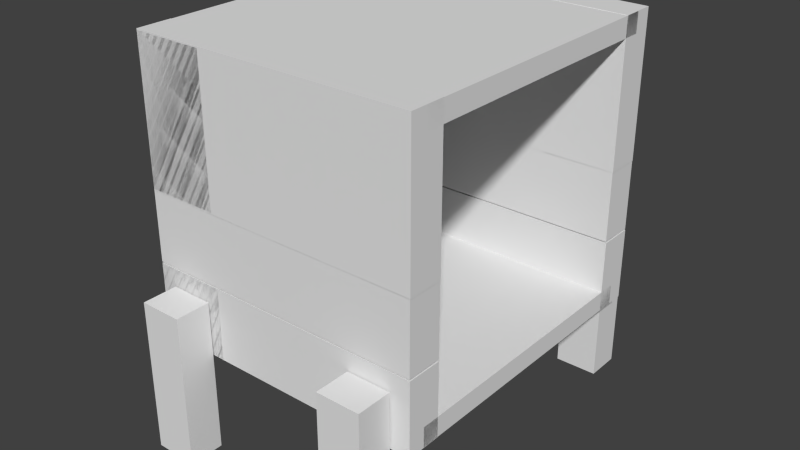 # Source: morhalda.blend  (saved by Blender 2.72.0; exported with 4.5.12 LTS)
import bpy
from mathutils import Matrix  # noqa: F401  (used for matrix-valued properties, if any)

bpy.ops.wm.read_factory_settings(use_empty=True)
scene = bpy.context.scene
scene.name = 'Scene'

# ---- collections
col_collection_1 = bpy.data.collections.new('Collection 1'); scene.collection.children.link(col_collection_1)

# ---- materials (node trees are filled in below, after node groups)
mat_material = bpy.data.materials.new('Material')
mat_material.alpha_threshold = 0.0
mat_material.use_transparent_shadow = False
mat_material.roughness = 0.5
mat_material.line_color = (0.0, 0.0, 0.0, 1.0)

# ---- material node trees

# ---- world
world_world = bpy.data.worlds.new('World'); scene.world = world_world
world_world.color = (0.05088, 0.05088, 0.05088)
world_world.use_sun_shadow = False
world_world.sun_shadow_jitter_overblur = 0.0
world_world.cycles.sampling_method = 'MANUAL'
world_world.cycles.sample_map_resolution = 256

# ---- meshes
me_cube_010 = bpy.data.meshes.new('Cube.010')
me_cube_010.from_pydata([(-5.957, -1.126, 21.5), (-5.957, -1.375, 21.5), (-5.957, -1.375, 25.9), (-5.957, -1.126, 25.9), (-1.544, -1.126, 21.5), (-1.544, -1.375, 21.5), (-1.544, -1.375, 25.9), (-1.544, -1.126, 25.9), (-5.957, -1.126, 0.6958), (-5.957, -1.375, 0.6958), (-5.957, -1.375, 5.097), (-5.957, -1.126, 5.097), (-1.544, -1.126, 0.6958), (-1.544, -1.375, 0.6958), (-1.544, -1.375, 5.097), (-1.544, -1.126, 5.097), (-5.957, 1.381, 0.6958), (-5.957, 1.132, 0.6958), (-5.957, 1.132, 5.097), (-5.957, 1.381, 5.097), (-1.544, 1.381, 0.6958), (-1.544, 1.132, 0.6958), (-1.544, 1.132, 5.097), (-1.544, 1.381, 5.097), (-5.957, 1.381, 21.5), (-5.957, 1.132, 21.5), (-5.957, 1.132, 25.9), (-5.957, 1.381, 25.9), (-1.544, 1.381, 21.5), (-1.544, 1.132, 21.5), (-1.544, 1.132, 25.9), (-1.544, 1.381, 25.9), (-1.0, -1.0, -1.0), (-1.0, 1.0, -1.0), (1.0, 1.0, -1.0), (1.0, -1.0, -1.0), (-1.0, -1.0, 1.0), (-1.0, 1.0, 1.0), (1.0, 1.0, 1.0), (1.0, -1.0, 1.0), (1.0, -0.8767, -1.029), (1.0, -1.123, -1.029), (-1.0, -1.123, -1.029), (-1.0, -0.8767, -1.029), (1.0, -0.8767, 27.78), (1.0, -1.123, 27.78), (-1.0, -1.123, 27.78), (-1.0, -0.8767, 27.78), (1.0, 1.123, -1.029), (1.0, 0.8767, -1.029), (-1.0, 0.8767, -1.029), (-1.0, 1.123, -1.029), (1.0, 1.123, 27.78), (1.0, 0.8767, 27.78), (-1.0, 0.8767, 27.78), (-1.0, 1.123, 27.78), (-3.111, -1.0, -1.0), (-3.111, 1.0, -1.0), (-1.056, 1.0, -1.0), (-1.056, -1.0, -1.0), (-3.111, -1.0, 1.0), (-3.111, 1.0, 1.0), (-1.056, 1.0, 1.0), (-1.056, -1.0, 1.0), (-1.056, -0.8767, -1.029), (-1.056, -1.123, -1.029), (-3.111, -1.123, -1.029), (-3.111, -0.8767, -1.029), (-1.056, -0.8767, 6.302), (-1.056, -1.123, 6.302), (-3.111, -1.123, 6.302), (-3.111, -0.8767, 6.302), (-1.056, 1.123, -1.029), (-1.056, 0.8767, -1.029), (-3.111, 0.8767, -1.029), (-3.111, 1.123, -1.029), (-1.056, 1.123, 6.302), (-1.056, 0.8767, 6.302), (-3.111, 0.8767, 6.302), (-3.111, 1.123, 6.302), (1.038, -1.0, -1.0), (1.038, 1.0, -1.0), (5.075, 1.0, -1.0), (5.075, -1.0, -1.0), (1.038, -1.0, 1.0), (1.038, 1.0, 1.0), (5.075, 1.0, 1.0), (5.075, -1.0, 1.0), (5.075, -0.8767, -1.029), (5.075, -1.123, -1.029), (1.038, -1.123, -1.029), (1.038, -0.8767, -1.029), (5.075, -0.8767, 6.302), (5.075, -1.123, 6.302), (1.038, -1.123, 6.302), (1.038, -0.8767, 6.302), (5.075, 1.123, -1.029), (5.075, 0.8767, -1.029), (1.038, 0.8767, -1.029), (1.038, 1.123, -1.029), (5.075, 1.123, 6.302), (5.075, 0.8767, 6.302), (1.038, 0.8767, 6.302), (1.038, 1.123, 6.302), (5.107, 1.0, 27.81), (5.107, -1.0, 27.81), (5.107, -1.0, -1.036), (5.107, 1.0, -1.036), (4.542, 1.0, 27.81), (4.542, -1.0, 27.81), (4.542, -1.0, -1.036), (4.542, 1.0, -1.036), (5.115, 0.8767, -1.036), (5.115, 1.123, -1.036), (5.115, 1.123, 27.81), (5.115, 0.8767, 27.81), (0.9925, 0.8767, -1.036), (0.9925, 1.123, -1.036), (0.9925, 1.123, 27.81), (0.9925, 0.8767, 27.81), (5.115, -1.123, -1.036), (5.115, -0.8767, -1.036), (5.115, -0.8767, 27.81), (5.115, -1.123, 27.81), (0.9925, -1.123, -1.036), (0.9925, -0.8767, -1.036), (0.9925, -0.8767, 27.81), (0.9925, -1.123, 27.81), (-3.103, -1.0, 27.81), (-3.103, 1.0, 27.81), (-3.103, 1.0, -1.036), (-3.103, -1.0, -1.036), (-2.538, -1.0, 27.81), (-2.538, 1.0, 27.81), (-2.538, 1.0, -1.036), (-2.538, -1.0, -1.036), (-3.111, -0.8767, -1.036), (-3.111, -1.123, -1.036), (-3.111, -1.123, 27.81), (-3.111, -0.8767, 27.81), (-1.04, -0.8767, -1.036), (-1.04, -1.123, -1.036), (-1.04, -1.123, 27.81), (-1.04, -0.8767, 27.81), (-3.111, 1.123, -1.036), (-3.111, 0.8767, -1.036), (-3.111, 0.8767, 27.81), (-3.111, 1.123, 27.81), (-1.04, 1.123, -1.036), (-1.04, 0.8767, -1.036), (-1.04, 0.8767, 27.81), (-1.04, 1.123, 27.81)], [], [(4, 5, 1, 0), (5, 6, 2, 1), (6, 7, 3, 2), (7, 4, 0, 3), (0, 1, 2, 3), (7, 6, 5, 4), (12, 13, 9, 8), (13, 14, 10, 9), (14, 15, 11, 10), (15, 12, 8, 11), (8, 9, 10, 11), (15, 14, 13, 12), (20, 21, 17, 16), (21, 22, 18, 17), (22, 23, 19, 18), (23, 20, 16, 19), (16, 17, 18, 19), (23, 22, 21, 20), (28, 29, 25, 24), (29, 30, 26, 25), (30, 31, 27, 26), (31, 28, 24, 27), (24, 25, 26, 27), (31, 30, 29, 28), (36, 37, 33, 32), (37, 38, 34, 33), (38, 39, 35, 34), (39, 36, 32, 35), (32, 33, 34, 35), (39, 38, 37, 36), (40, 41, 42, 43), (44, 47, 46, 45), (40, 44, 45, 41), (41, 45, 46, 42), (42, 46, 47, 43), (44, 40, 43, 47), (48, 49, 50, 51), (52, 55, 54, 53), (48, 52, 53, 49), (49, 53, 54, 50), (50, 54, 55, 51), (52, 48, 51, 55), (60, 61, 57, 56), (61, 62, 58, 57), (62, 63, 59, 58), (63, 60, 56, 59), (56, 57, 58, 59), (63, 62, 61, 60), (64, 65, 66, 67), (68, 71, 70, 69), (64, 68, 69, 65), (65, 69, 70, 66), (66, 70, 71, 67), (68, 64, 67, 71), (72, 73, 74, 75), (76, 79, 78, 77), (72, 76, 77, 73), (73, 77, 78, 74), (74, 78, 79, 75), (76, 72, 75, 79), (84, 85, 81, 80), (85, 86, 82, 81), (86, 87, 83, 82), (87, 84, 80, 83), (80, 81, 82, 83), (87, 86, 85, 84), (88, 89, 90, 91), (92, 95, 94, 93), (88, 92, 93, 89), (89, 93, 94, 90), (90, 94, 95, 91), (92, 88, 91, 95), (96, 97, 98, 99), (100, 103, 102, 101), (96, 100, 101, 97), (97, 101, 102, 98), (98, 102, 103, 99), (100, 96, 99, 103), (108, 109, 105, 104), (109, 110, 106, 105), (110, 111, 107, 106), (111, 108, 104, 107), (104, 105, 106, 107), (111, 110, 109, 108), (112, 113, 114, 115), (116, 119, 118, 117), (112, 116, 117, 113), (113, 117, 118, 114), (114, 118, 119, 115), (116, 112, 115, 119), (120, 121, 122, 123), (124, 127, 126, 125), (120, 124, 125, 121), (121, 125, 126, 122), (122, 126, 127, 123), (124, 120, 123, 127), (132, 133, 129, 128), (133, 134, 130, 129), (134, 135, 131, 130), (135, 132, 128, 131), (128, 129, 130, 131), (135, 134, 133, 132), (136, 137, 138, 139), (140, 143, 142, 141), (136, 140, 141, 137), (137, 141, 142, 138), (138, 142, 143, 139), (140, 136, 139, 143), (144, 145, 146, 147), (148, 151, 150, 149), (144, 148, 149, 145), (145, 149, 150, 146), (146, 150, 151, 147), (148, 144, 147, 151)])
me_cube_010.materials.append(mat_material)
me_cube_010.use_remesh_preserve_volume = False
me_cube_010.use_remesh_preserve_attributes = False
me_cube_010.use_mirror_vertex_groups = False
me_cube_010.update()
arm_armature = bpy.data.armatures.new('Armature')  # bones are not reproduced

# ---- objects
ob_armature = bpy.data.objects.new('Armature', arm_armature)
ob_cube_004 = bpy.data.objects.new('Cube.004', me_cube_010)

# ---- transforms, parenting, visibility, modifiers, constraints
ob_armature.location = (-1.086, -0.0276, 0.2541)
ob_armature.show_in_front = True
ob_armature.lineart.crease_threshold = 0.0
ob_cube_004.parent = ob_armature
ob_cube_004.matrix_parent_inverse = Matrix(((1.0, 0.0, 0.0, 1.086), (0.0, 1.0, 0.0, 0.0276), (0.0, 0.0, 1.0, -0.2541), (0.0, 0.0, 0.0, 1.0)))
ob_cube_004.location = (-0.9086, 0.0, 0.7858)
ob_cube_004.rotation_euler = (0.0, 4.712, 3.142)
ob_cube_004.scale = (0.2454, 1.0, 0.06934)
ob_cube_004.lineart.crease_threshold = 0.0
_vg = ob_cube_004.vertex_groups.new(name='Bone')
_vg = ob_cube_004.vertex_groups.new(name='Bone.005')
_vg = ob_cube_004.vertex_groups.new(name='Bone.001')
_vg = ob_cube_004.vertex_groups.new(name='Bone.002')
for _i, _w in zip([80, 81, 82, 83, 84, 85, 86, 87, 96, 97, 98, 99, 100, 101, 102, 103], [0.07655, 0.9427, 0.9093, 0.06794, 0.0973, 0.9185, 0.8911, 0.08968, 0.3885, 0.3107, 0.3053, 0.384, 0.1409, 0.118, 0.107, 0.1034]): _vg.add([_i], _w, 'REPLACE')
_vg = ob_cube_004.vertex_groups.new(name='Bone.014')
for _i, _w in zip([96, 97, 98, 99, 100, 101, 102, 103, 104, 105, 106, 107, 108, 109, 110, 111, 112, 113, 114, 115, 116, 117, 118, 119], [0.6115, 0.6893, 0.6947, 0.616, 0.8591, 0.882, 0.893, 0.8966, 0.9219, 0.09646, 0.3738, 0.6441, 0.9063, 0.1112, 0.3741, 0.6439, 1.0, 1.0, 1.0, 1.0, 1.0, 1.0, 1.0, 1.0]): _vg.add([_i], _w, 'REPLACE')
_vg = ob_cube_004.vertex_groups.new(name='Bone.003')
for _i, _w in zip([80, 81, 82, 83, 84, 85, 86, 87, 88, 89, 90, 91, 92, 93, 94, 95], [0.9234, 0.05729, 0.09066, 0.9321, 0.9027, 0.08154, 0.1089, 0.9103, 0.2967, 0.3642, 0.405, 0.3169, 0.1217, 0.1187, 0.1269, 0.1032]): _vg.add([_i], _w, 'REPLACE')
_vg = ob_cube_004.vertex_groups.new(name='Bone.015')
for _i, _w in zip([88, 89, 90, 91, 92, 93, 94, 95, 104, 105, 106, 107, 108, 109, 110, 111, 120, 121, 122, 123, 124, 125, 126, 127], [0.7033, 0.6358, 0.595, 0.6831, 0.8783, 0.8813, 0.8731, 0.8968, 0.05479, 0.6938, 0.4358, 0.2468, 0.06361, 0.5504, 0.4332, 0.2469, 1.0, 1.0, 1.0, 1.0, 1.0, 1.0, 1.0, 1.0]): _vg.add([_i], _w, 'REPLACE')
_vg = ob_cube_004.vertex_groups.new(name='Bone.004')
_vg = ob_cube_004.vertex_groups.new(name='Bone.016')
for _i, _w in zip([105, 106, 107, 108, 109, 110, 111], [0.2097, 0.1904, 0.1091, 0.0102, 0.3383, 0.1927, 0.1092]): _vg.add([_i], _w, 'REPLACE')
_vg = ob_cube_004.vertex_groups.new(name='Bone.008')
for _i, _w in zip([32, 34, 35, 36, 37, 38, 39, 40, 41, 42, 43], [0.9784, 0.008054, 0.977, 0.962, 0.02189, 0.03665, 0.9611, 0.476, 0.4923, 0.4959, 0.4778]): _vg.add([_i], _w, 'REPLACE')
_vg = ob_cube_004.vertex_groups.new(name='Bone.017')
for _i, _w in zip([40, 41, 42, 43, 44, 45, 46, 47], [0.524, 0.5077, 0.5041, 0.5222, 0.9926, 0.9944, 0.9952, 0.9943]): _vg.add([_i], _w, 'REPLACE')
_vg = ob_cube_004.vertex_groups.new(name='Bone.009')
for _i, _w in zip([33, 34, 36, 37, 38, 39, 48, 49, 50, 51], [0.9821, 0.971, 0.02607, 0.9641, 0.9567, 0.02777, 0.494, 0.477, 0.4774, 0.4949]): _vg.add([_i], _w, 'REPLACE')
_vg = ob_cube_004.vertex_groups.new(name='Bone.018')
for _i, _w in zip([48, 49, 50, 51, 52, 53, 54, 55], [0.506, 0.523, 0.5226, 0.5051, 0.9934, 0.9939, 0.9951, 0.9961]): _vg.add([_i], _w, 'REPLACE')
_vg = ob_cube_004.vertex_groups.new(name='Bone.010')
_vg = ob_cube_004.vertex_groups.new(name='Bone.011')
_vg = ob_cube_004.vertex_groups.new(name='Bone.019')
_vg = ob_cube_004.vertex_groups.new(name='Bone.012')
for _i, _w in zip([57, 58, 60, 61, 62, 63, 72, 73, 74, 75, 76, 77, 78, 79], [0.9066, 0.9711, 0.02519, 0.9072, 0.9757, 0.02964, 0.4481, 0.3503, 0.3624, 0.4541, 0.07476, 0.06622, 0.1198, 0.05206]): _vg.add([_i], _w, 'REPLACE')
_vg = ob_cube_004.vertex_groups.new(name='Bone.020')
for _i, _w in zip([72, 73, 74, 75, 76, 77, 78, 79, 129, 130, 131, 133, 134, 135, 144, 145, 146, 147, 148, 149, 150, 151], [0.5519, 0.6497, 0.6376, 0.5459, 0.9252, 0.9338, 0.8802, 0.9479, 0.9821, 0.6553, 0.3339, 0.9711, 0.6551, 0.3338, 1.0, 1.0, 1.0, 1.0, 1.0, 1.0, 1.0, 1.0]): _vg.add([_i], _w, 'REPLACE')
_vg = ob_cube_004.vertex_groups.new(name='Bone.029')
_vg.add([24, 25, 26, 27, 28, 29, 30, 31], 1.0, 'REPLACE')
_vg = ob_cube_004.vertex_groups.new(name='Bone.024')
for _i, _w in zip([18, 20, 21, 22, 23], [0.00618, 0.5411, 0.905, 0.6995, 0.6001]): _vg.add([_i], _w, 'REPLACE')
_vg = ob_cube_004.vertex_groups.new(name='Bone.028')
_vg.add([16, 17, 18, 19, 20, 21, 22, 23], 1.0, 'REPLACE')
_vg = ob_cube_004.vertex_groups.new(name='Bone.013')
for _i, _w in zip([56, 57, 58, 59, 60, 61, 63, 64, 65, 66, 67, 68, 69, 70, 71], [0.9784, 0.09342, 0.007786, 0.9763, 0.9624, 0.09282, 0.9602, 0.3467, 0.4359, 0.4639, 0.3708, 0.07446, 0.05982, 0.07431, 0.1362]): _vg.add([_i], _w, 'REPLACE')
_vg = ob_cube_004.vertex_groups.new(name='Bone.021')
for _i, _w in zip([64, 65, 66, 67, 68, 69, 70, 71], [0.3467, 0.4359, 0.4639, 0.3708, 0.07446, 0.05982, 0.07431, 0.1362]): _vg.add([_i], _w, 'REPLACE')
_vg = ob_cube_004.vertex_groups.new(name='Bone.023')
for _i, _w in zip([64, 65, 66, 67, 68, 69, 70, 71], [0.3065, 0.1282, 0.0722, 0.2585, 0.8511, 0.8804, 0.8514, 0.7276]): _vg.add([_i], _w, 'REPLACE')
_vg = ob_cube_004.vertex_groups.new(name='Bone.022')
for _i, _w in zip([128, 130, 131, 132, 133, 134, 135, 136, 137, 138, 139, 140, 141, 142, 143], [0.9856, 0.3447, 0.6661, 0.9895, 0.00781, 0.3449, 0.6662, 1.0, 1.0, 1.0, 1.0, 1.0, 1.0, 1.0, 1.0]): _vg.add([_i], _w, 'REPLACE')
_vg = ob_cube_004.vertex_groups.new(name='Bone.027')
_vg.add([0, 1, 2, 3, 4, 5, 6, 7], 1.0, 'REPLACE')
_vg = ob_cube_004.vertex_groups.new(name='Bone.026')
_vg.add([8, 9, 10, 11, 12, 13, 14, 15], 1.0, 'REPLACE')
_m = ob_cube_004.modifiers.new('Armature', 'ARMATURE')
_m.object = ob_armature

# ---- collection membership
col_collection_1.objects.link(ob_armature)
col_collection_1.objects.link(ob_cube_004)

# ---- scene / render settings (as saved in the file)
scene.frame_start = 1; scene.frame_end = 250; scene.frame_set(1)
scene.render.engine = 'BLENDER_EEVEE_NEXT'
scene.render.resolution_percentage = 50
scene.render.dither_intensity = 0.0
scene.cycles.use_denoising = False
scene.cycles.samples = 10
scene.cycles.sampling_pattern = 'TABULATED_SOBOL'
scene.cycles.light_sampling_threshold = 0.0
scene.cycles.use_adaptive_sampling = False
scene.cycles.use_light_tree = False
scene.cycles.blur_glossy = 0.0
scene.cycles.pixel_filter_type = 'GAUSSIAN'
scene.cycles.sample_clamp_indirect = 0.0
scene.view_settings.view_transform = 'Standard'
bpy.context.view_layer.update()

# ---- added for rendering (the .blend has no active camera and no usable light): camera, sun
cam_auto = bpy.data.cameras.new('AutoCamera')
cam_auto.lens = 50.0
cam_auto.sensor_width = 36.0
cam_auto.clip_end = 1000.0
ob_auto_camera = bpy.data.objects.new('AutoCamera', cam_auto)
scene.collection.objects.link(ob_auto_camera)
ob_auto_camera.location = (4.05054, -4.83986, 3.9072)
ob_auto_camera.rotation_euler = (1.09748, -7.21219e-08, 0.694738)
scene.camera = ob_auto_camera
light_auto_sun = bpy.data.lights.new('AutoSun', 'SUN')
light_auto_sun.energy = 3.0
light_auto_sun.angle = 0.0523599
ob_auto_sun = bpy.data.objects.new('AutoSun', light_auto_sun)
scene.collection.objects.link(ob_auto_sun)
ob_auto_sun.rotation_euler = (0.872665, 0.174533, 0.523599)
bpy.context.view_layer.update()
